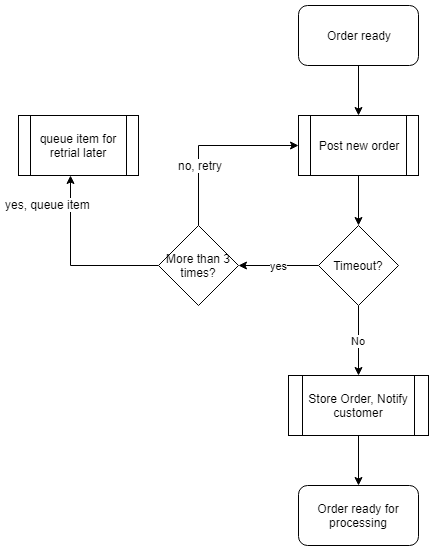

The diagram above was exported from draw.io. Its source (the exported page's mxGraphModel, read from the mxfile embedded in the PNG):
<mxGraphModel dx="1394" dy="764" grid="1" gridSize="10" guides="1" tooltips="1" connect="1" arrows="1" fold="1" page="1" pageScale="1" pageWidth="1100" pageHeight="850" background="#ffffff" math="0" shadow="0">
  <root>
    <mxCell id="0" />
    <mxCell id="1" parent="0" />
    <mxCell id="Nkq2LePMyAU5wg70_9XT-19" value="No" style="edgeStyle=orthogonalEdgeStyle;rounded=0;orthogonalLoop=1;jettySize=auto;html=1;" edge="1" parent="1" source="Nkq2LePMyAU5wg70_9XT-2" target="Nkq2LePMyAU5wg70_9XT-14">
      <mxGeometry relative="1" as="geometry" />
    </mxCell>
    <mxCell id="Nkq2LePMyAU5wg70_9XT-21" value="yes" style="edgeStyle=orthogonalEdgeStyle;rounded=0;orthogonalLoop=1;jettySize=auto;html=1;entryX=1;entryY=0.5;entryDx=0;entryDy=0;" edge="1" parent="1" source="Nkq2LePMyAU5wg70_9XT-2" target="Nkq2LePMyAU5wg70_9XT-20">
      <mxGeometry relative="1" as="geometry" />
    </mxCell>
    <mxCell id="Nkq2LePMyAU5wg70_9XT-2" value="Timeout?" style="rhombus;whiteSpace=wrap;html=1;" vertex="1" parent="1">
      <mxGeometry x="550" y="250" width="80" height="80" as="geometry" />
    </mxCell>
    <mxCell id="Nkq2LePMyAU5wg70_9XT-9" style="edgeStyle=orthogonalEdgeStyle;rounded=0;orthogonalLoop=1;jettySize=auto;html=1;entryX=0.5;entryY=0;entryDx=0;entryDy=0;" edge="1" parent="1" source="Nkq2LePMyAU5wg70_9XT-8" target="Nkq2LePMyAU5wg70_9XT-2">
      <mxGeometry relative="1" as="geometry" />
    </mxCell>
    <mxCell id="Nkq2LePMyAU5wg70_9XT-8" value="Post new order" style="shape=process;whiteSpace=wrap;html=1;backgroundOutline=1;" vertex="1" parent="1">
      <mxGeometry x="530" y="140" width="120" height="60" as="geometry" />
    </mxCell>
    <mxCell id="Nkq2LePMyAU5wg70_9XT-11" style="edgeStyle=orthogonalEdgeStyle;rounded=0;orthogonalLoop=1;jettySize=auto;html=1;entryX=0.5;entryY=0;entryDx=0;entryDy=0;" edge="1" parent="1" source="Nkq2LePMyAU5wg70_9XT-10" target="Nkq2LePMyAU5wg70_9XT-8">
      <mxGeometry relative="1" as="geometry" />
    </mxCell>
    <mxCell id="Nkq2LePMyAU5wg70_9XT-10" value="Order ready" style="rounded=1;whiteSpace=wrap;html=1;" vertex="1" parent="1">
      <mxGeometry x="530" y="30" width="120" height="60" as="geometry" />
    </mxCell>
    <mxCell id="Nkq2LePMyAU5wg70_9XT-13" value="Order ready for processing" style="rounded=1;whiteSpace=wrap;html=1;" vertex="1" parent="1">
      <mxGeometry x="530" y="510" width="120" height="60" as="geometry" />
    </mxCell>
    <mxCell id="Nkq2LePMyAU5wg70_9XT-18" style="edgeStyle=orthogonalEdgeStyle;rounded=0;orthogonalLoop=1;jettySize=auto;html=1;entryX=0.5;entryY=0;entryDx=0;entryDy=0;" edge="1" parent="1" source="Nkq2LePMyAU5wg70_9XT-14" target="Nkq2LePMyAU5wg70_9XT-13">
      <mxGeometry relative="1" as="geometry" />
    </mxCell>
    <mxCell id="Nkq2LePMyAU5wg70_9XT-14" value="Store Order, Notify customer" style="shape=process;whiteSpace=wrap;html=1;backgroundOutline=1;" vertex="1" parent="1">
      <mxGeometry x="520" y="400" width="140" height="60" as="geometry" />
    </mxCell>
    <mxCell id="Nkq2LePMyAU5wg70_9XT-22" style="edgeStyle=orthogonalEdgeStyle;rounded=0;orthogonalLoop=1;jettySize=auto;html=1;entryX=0;entryY=0.5;entryDx=0;entryDy=0;" edge="1" parent="1" source="Nkq2LePMyAU5wg70_9XT-20" target="Nkq2LePMyAU5wg70_9XT-8">
      <mxGeometry relative="1" as="geometry">
        <Array as="points">
          <mxPoint x="430" y="170" />
        </Array>
      </mxGeometry>
    </mxCell>
    <mxCell id="Nkq2LePMyAU5wg70_9XT-23" value="no, retry" style="text;html=1;resizable=0;points=[];align=center;verticalAlign=middle;labelBackgroundColor=#ffffff;" vertex="1" connectable="0" parent="Nkq2LePMyAU5wg70_9XT-22">
      <mxGeometry x="-0.32" y="-1" relative="1" as="geometry">
        <mxPoint as="offset" />
      </mxGeometry>
    </mxCell>
    <mxCell id="Nkq2LePMyAU5wg70_9XT-27" style="edgeStyle=orthogonalEdgeStyle;rounded=0;orthogonalLoop=1;jettySize=auto;html=1;entryX=0.433;entryY=1;entryDx=0;entryDy=0;entryPerimeter=0;" edge="1" parent="1" source="Nkq2LePMyAU5wg70_9XT-20" target="Nkq2LePMyAU5wg70_9XT-26">
      <mxGeometry relative="1" as="geometry" />
    </mxCell>
    <mxCell id="Nkq2LePMyAU5wg70_9XT-28" value="yes, queue item" style="text;html=1;resizable=0;points=[];align=center;verticalAlign=middle;labelBackgroundColor=#ffffff;" vertex="1" connectable="0" parent="Nkq2LePMyAU5wg70_9XT-27">
      <mxGeometry x="-0.1111" y="-31" relative="1" as="geometry">
        <mxPoint x="-32" y="-31" as="offset" />
      </mxGeometry>
    </mxCell>
    <mxCell id="Nkq2LePMyAU5wg70_9XT-20" value="More than 3 times?" style="rhombus;whiteSpace=wrap;html=1;" vertex="1" parent="1">
      <mxGeometry x="390" y="250" width="80" height="80" as="geometry" />
    </mxCell>
    <mxCell id="Nkq2LePMyAU5wg70_9XT-26" value="queue item for retrial later" style="shape=process;whiteSpace=wrap;html=1;backgroundOutline=1;" vertex="1" parent="1">
      <mxGeometry x="250" y="140" width="120" height="60" as="geometry" />
    </mxCell>
  </root>
</mxGraphModel>